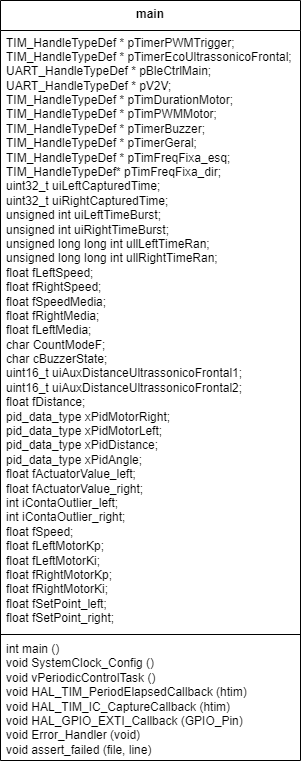

The diagram above was exported from draw.io. Its source (the exported page's mxGraphModel, read from the mxfile embedded in the PNG):
<mxGraphModel dx="1120" dy="506" grid="1" gridSize="10" guides="1" tooltips="1" connect="1" arrows="1" fold="1" page="1" pageScale="1" pageWidth="827" pageHeight="1169" math="0" shadow="0">
  <root>
    <mxCell id="0" />
    <mxCell id="1" parent="0" />
    <mxCell id="DBe1SCl-0-lS5GMc6WW7-1" value="&lt;b&gt;main&lt;/b&gt;" style="swimlane;fontStyle=0;align=center;verticalAlign=top;childLayout=stackLayout;horizontal=1;startSize=30;horizontalStack=0;resizeParent=1;resizeParentMax=0;resizeLast=0;collapsible=0;marginBottom=0;html=1;whiteSpace=wrap;" vertex="1" parent="1">
      <mxGeometry x="240" y="40" width="300" height="760" as="geometry" />
    </mxCell>
    <mxCell id="DBe1SCl-0-lS5GMc6WW7-2" value="TIM_HandleTypeDef * pTimerPWMTrigger;&lt;div&gt;TIM_HandleTypeDef * pTimerEcoUltrassonicoFrontal;&lt;/div&gt;&lt;div&gt;UART_HandleTypeDef * pBleCtrlMain;&lt;/div&gt;&lt;div&gt;UART_HandleTypeDef * pV2V;&lt;/div&gt;&lt;div&gt;TIM_HandleTypeDef * pTimDurationMotor;&lt;/div&gt;&lt;div&gt;TIM_HandleTypeDef * pTimPWMMotor;&lt;/div&gt;&lt;div&gt;TIM_HandleTypeDef * pTimerBuzzer;&lt;/div&gt;&lt;div&gt;TIM_HandleTypeDef * pTimerGeral;&lt;/div&gt;&lt;div&gt;TIM_HandleTypeDef * pTimFreqFixa_esq;&lt;/div&gt;&lt;div&gt;TIM_HandleTypeDef* pTimFreqFixa_dir;&lt;/div&gt;&lt;div&gt;uint32_t uiLeftCapturedTime;&lt;/div&gt;&lt;div&gt;uint32_t uiRightCapturedTime;&lt;/div&gt;&lt;div&gt;unsigned int uiLeftTimeBurst;&lt;/div&gt;&lt;div&gt;unsigned int uiRightTimeBurst;&lt;/div&gt;&lt;div&gt;unsigned long long int ullLeftTimeRan;&lt;/div&gt;&lt;div&gt;unsigned long long int ullRightTimeRan;&lt;/div&gt;&lt;div&gt;float fLeftSpeed;&lt;/div&gt;&lt;div&gt;float fRightSpeed;&lt;/div&gt;&lt;div&gt;float fSpeedMedia;&lt;/div&gt;&lt;div&gt;float fRightMedia;&lt;/div&gt;&lt;div&gt;float fLeftMedia;&lt;/div&gt;&lt;div&gt;char CountModeF;&lt;/div&gt;&lt;div&gt;char cBuzzerState;&lt;/div&gt;&lt;div&gt;uint16_t uiAuxDistanceUltrassonicoFrontal1;&lt;/div&gt;&lt;div&gt;uint16_t uiAuxDistanceUltrassonicoFrontal2;&lt;/div&gt;&lt;div&gt;float fDistance;&lt;/div&gt;&lt;div&gt;pid_data_type xPidMotorRight;&lt;/div&gt;&lt;div&gt;pid_data_type xPidMotorLeft;&lt;/div&gt;&lt;div&gt;pid_data_type xPidDistance;&lt;/div&gt;&lt;div&gt;pid_data_type xPidAngle;&lt;/div&gt;&lt;div&gt;float fActuatorValue_left;&lt;/div&gt;&lt;div&gt;float fActuatorValue_right;&lt;/div&gt;&lt;div&gt;int iContaOutlier_left;&lt;/div&gt;&lt;div&gt;int iContaOutlier_right;&lt;/div&gt;&lt;div&gt;float fSpeed;&lt;/div&gt;&lt;div&gt;float fLeftMotorKp;&lt;/div&gt;&lt;div&gt;float fLeftMotorKi;&lt;/div&gt;&lt;div&gt;float fRightMotorKp;&lt;/div&gt;&lt;div&gt;float fRightMotorKi;&lt;/div&gt;&lt;div&gt;float fSetPoint_left;&lt;/div&gt;&lt;div&gt;float fSetPoint_right;&lt;/div&gt;" style="text;html=1;strokeColor=none;fillColor=none;align=left;verticalAlign=middle;spacingLeft=4;spacingRight=4;overflow=hidden;rotatable=0;points=[[0,0.5],[1,0.5]];portConstraint=eastwest;whiteSpace=wrap;" vertex="1" parent="DBe1SCl-0-lS5GMc6WW7-1">
      <mxGeometry y="30" width="300" height="600" as="geometry" />
    </mxCell>
    <mxCell id="DBe1SCl-0-lS5GMc6WW7-3" value="" style="line;strokeWidth=1;fillColor=none;align=left;verticalAlign=middle;spacingTop=-1;spacingLeft=3;spacingRight=3;rotatable=0;labelPosition=right;points=[];portConstraint=eastwest;" vertex="1" parent="DBe1SCl-0-lS5GMc6WW7-1">
      <mxGeometry y="630" width="300" height="8" as="geometry" />
    </mxCell>
    <mxCell id="DBe1SCl-0-lS5GMc6WW7-4" value="int main ()&lt;div&gt;void SystemClock_Config ()&lt;/div&gt;&lt;div&gt;void vPeriodicControlTask ()&lt;/div&gt;&lt;div&gt;void HAL_TIM_PeriodElapsedCallback (htim)&lt;/div&gt;&lt;div&gt;void HAL_TIM_IC_CaptureCallback (htim)&lt;/div&gt;&lt;div&gt;void HAL_GPIO_EXTI_Callback (GPIO_Pin)&lt;/div&gt;&lt;div&gt;void Error_Handler (void)&lt;/div&gt;&lt;div&gt;void assert_failed (file, line)&lt;/div&gt;" style="text;html=1;strokeColor=none;fillColor=none;align=left;verticalAlign=middle;spacingLeft=4;spacingRight=4;overflow=hidden;rotatable=0;points=[[0,0.5],[1,0.5]];portConstraint=eastwest;whiteSpace=wrap;" vertex="1" parent="DBe1SCl-0-lS5GMc6WW7-1">
      <mxGeometry y="638" width="300" height="122" as="geometry" />
    </mxCell>
  </root>
</mxGraphModel>